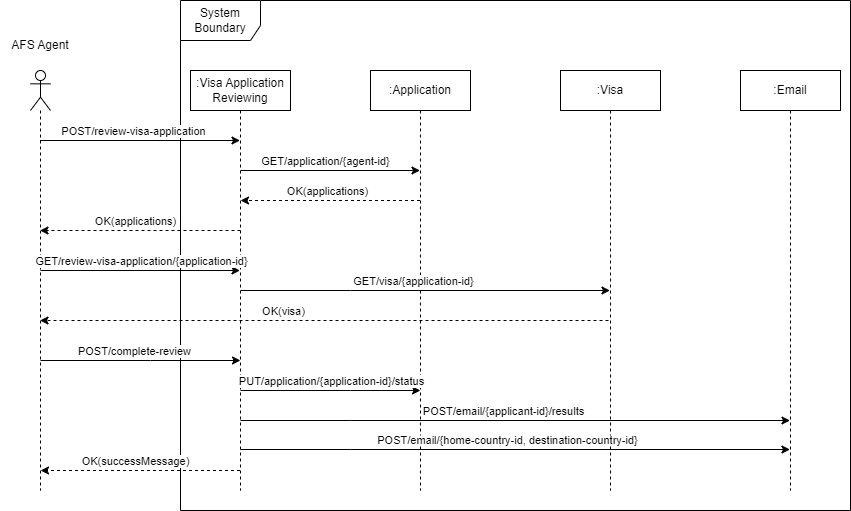

The diagram above was exported from draw.io. Its source (the exported page's mxGraphModel, read from the mxfile embedded in the PNG):
<mxGraphModel dx="2284" dy="790" grid="1" gridSize="10" guides="1" tooltips="1" connect="1" arrows="1" fold="1" page="1" pageScale="1" pageWidth="850" pageHeight="1100" math="0" shadow="0">
  <root>
    <mxCell id="0" />
    <mxCell id="1" parent="0" />
    <mxCell id="sIAPg59xfcB_bT-LDUke-1" value="System Boundary" style="shape=umlFrame;whiteSpace=wrap;html=1;pointerEvents=0;width=80;height=40;" parent="1" vertex="1">
      <mxGeometry x="120" y="10" width="670" height="510" as="geometry" />
    </mxCell>
    <mxCell id="sIAPg59xfcB_bT-LDUke-2" value="" style="shape=umlLifeline;perimeter=lifelinePerimeter;whiteSpace=wrap;html=1;container=1;dropTarget=0;collapsible=0;recursiveResize=0;outlineConnect=0;portConstraint=eastwest;newEdgeStyle={&quot;curved&quot;:0,&quot;rounded&quot;:0};participant=umlActor;" parent="1" vertex="1">
      <mxGeometry x="-30" y="80" width="20" height="420" as="geometry" />
    </mxCell>
    <mxCell id="sIAPg59xfcB_bT-LDUke-3" value="AFS Agent" style="text;html=1;strokeColor=none;fillColor=none;align=center;verticalAlign=middle;whiteSpace=wrap;rounded=0;" parent="1" vertex="1">
      <mxGeometry x="-60" y="40" width="80" height="30" as="geometry" />
    </mxCell>
    <mxCell id="sIAPg59xfcB_bT-LDUke-4" value=":Visa Application Reviewing" style="shape=umlLifeline;perimeter=lifelinePerimeter;whiteSpace=wrap;html=1;container=1;dropTarget=0;collapsible=0;recursiveResize=0;outlineConnect=0;portConstraint=eastwest;newEdgeStyle={&quot;curved&quot;:0,&quot;rounded&quot;:0};" parent="1" vertex="1">
      <mxGeometry x="130" y="80" width="100" height="420" as="geometry" />
    </mxCell>
    <mxCell id="sIAPg59xfcB_bT-LDUke-5" value=":Visa" style="shape=umlLifeline;perimeter=lifelinePerimeter;whiteSpace=wrap;html=1;container=1;dropTarget=0;collapsible=0;recursiveResize=0;outlineConnect=0;portConstraint=eastwest;newEdgeStyle={&quot;curved&quot;:0,&quot;rounded&quot;:0};" parent="1" vertex="1">
      <mxGeometry x="500" y="80" width="100" height="420" as="geometry" />
    </mxCell>
    <mxCell id="sIAPg59xfcB_bT-LDUke-7" value=":Application" style="shape=umlLifeline;perimeter=lifelinePerimeter;whiteSpace=wrap;html=1;container=1;dropTarget=0;collapsible=0;recursiveResize=0;outlineConnect=0;portConstraint=eastwest;newEdgeStyle={&quot;curved&quot;:0,&quot;rounded&quot;:0};" parent="1" vertex="1">
      <mxGeometry x="310" y="80" width="100" height="420" as="geometry" />
    </mxCell>
    <mxCell id="sIAPg59xfcB_bT-LDUke-9" value=":Email" style="shape=umlLifeline;perimeter=lifelinePerimeter;whiteSpace=wrap;html=1;container=1;dropTarget=0;collapsible=0;recursiveResize=0;outlineConnect=0;portConstraint=eastwest;newEdgeStyle={&quot;curved&quot;:0,&quot;rounded&quot;:0};" parent="1" vertex="1">
      <mxGeometry x="680" y="80" width="100" height="420" as="geometry" />
    </mxCell>
    <mxCell id="7Tz5fDuYK3-QLJP9Tvjv-1" value="" style="endArrow=classic;html=1;rounded=0;" parent="1" edge="1">
      <mxGeometry width="50" height="50" relative="1" as="geometry">
        <mxPoint x="-20.5" y="150" as="sourcePoint" />
        <mxPoint x="179.5" y="150" as="targetPoint" />
      </mxGeometry>
    </mxCell>
    <mxCell id="7Tz5fDuYK3-QLJP9Tvjv-2" value="POST/review-visa-application" style="edgeLabel;html=1;align=center;verticalAlign=middle;resizable=0;points=[];" parent="7Tz5fDuYK3-QLJP9Tvjv-1" connectable="0" vertex="1">
      <mxGeometry x="-0.067" y="2" relative="1" as="geometry">
        <mxPoint y="-8" as="offset" />
      </mxGeometry>
    </mxCell>
    <mxCell id="7Tz5fDuYK3-QLJP9Tvjv-3" value="" style="endArrow=classic;html=1;rounded=0;" parent="1" target="sIAPg59xfcB_bT-LDUke-7" edge="1">
      <mxGeometry width="50" height="50" relative="1" as="geometry">
        <mxPoint x="180" y="180" as="sourcePoint" />
        <mxPoint x="360" y="180" as="targetPoint" />
      </mxGeometry>
    </mxCell>
    <mxCell id="7Tz5fDuYK3-QLJP9Tvjv-4" value="GET/application/{agent-id}" style="edgeLabel;html=1;align=center;verticalAlign=middle;resizable=0;points=[];" parent="7Tz5fDuYK3-QLJP9Tvjv-3" connectable="0" vertex="1">
      <mxGeometry x="-0.067" y="2" relative="1" as="geometry">
        <mxPoint y="-8" as="offset" />
      </mxGeometry>
    </mxCell>
    <mxCell id="CTUNVcu0z9YfurJeR6dd-1" value="" style="endArrow=classic;html=1;rounded=0;dashed=1;" parent="1" source="sIAPg59xfcB_bT-LDUke-7" edge="1">
      <mxGeometry width="50" height="50" relative="1" as="geometry">
        <mxPoint x="360" y="210" as="sourcePoint" />
        <mxPoint x="180" y="210" as="targetPoint" />
      </mxGeometry>
    </mxCell>
    <mxCell id="CTUNVcu0z9YfurJeR6dd-2" value="OK(applications)" style="edgeLabel;html=1;align=center;verticalAlign=middle;resizable=0;points=[];" parent="CTUNVcu0z9YfurJeR6dd-1" connectable="0" vertex="1">
      <mxGeometry x="0.1947" y="2" relative="1" as="geometry">
        <mxPoint x="14" y="-12" as="offset" />
      </mxGeometry>
    </mxCell>
    <mxCell id="CTUNVcu0z9YfurJeR6dd-4" value="" style="endArrow=classic;html=1;rounded=0;dashed=1;" parent="1" target="sIAPg59xfcB_bT-LDUke-2" edge="1">
      <mxGeometry width="50" height="50" relative="1" as="geometry">
        <mxPoint x="180" y="240" as="sourcePoint" />
        <mxPoint y="240" as="targetPoint" />
      </mxGeometry>
    </mxCell>
    <mxCell id="CTUNVcu0z9YfurJeR6dd-5" value="OK(applications)" style="edgeLabel;html=1;align=center;verticalAlign=middle;resizable=0;points=[];" parent="CTUNVcu0z9YfurJeR6dd-4" connectable="0" vertex="1">
      <mxGeometry x="0.1947" y="2" relative="1" as="geometry">
        <mxPoint x="14" y="-12" as="offset" />
      </mxGeometry>
    </mxCell>
    <mxCell id="CTUNVcu0z9YfurJeR6dd-6" value="" style="endArrow=classic;html=1;rounded=0;" parent="1" target="sIAPg59xfcB_bT-LDUke-4" edge="1">
      <mxGeometry width="50" height="50" relative="1" as="geometry">
        <mxPoint x="-20" y="280" as="sourcePoint" />
        <mxPoint x="180" y="280" as="targetPoint" />
        <Array as="points" />
      </mxGeometry>
    </mxCell>
    <mxCell id="CTUNVcu0z9YfurJeR6dd-7" value="GET/review-visa-application/{application-id}" style="edgeLabel;html=1;align=center;verticalAlign=middle;resizable=0;points=[];" parent="CTUNVcu0z9YfurJeR6dd-6" connectable="0" vertex="1">
      <mxGeometry x="-0.067" y="2" relative="1" as="geometry">
        <mxPoint x="7" y="-8" as="offset" />
      </mxGeometry>
    </mxCell>
    <mxCell id="CTUNVcu0z9YfurJeR6dd-8" value="" style="endArrow=classic;html=1;rounded=0;" parent="1" target="sIAPg59xfcB_bT-LDUke-5" edge="1">
      <mxGeometry width="50" height="50" relative="1" as="geometry">
        <mxPoint x="180" y="300" as="sourcePoint" />
        <mxPoint x="380" y="300" as="targetPoint" />
        <Array as="points">
          <mxPoint x="290" y="300" />
        </Array>
      </mxGeometry>
    </mxCell>
    <mxCell id="CTUNVcu0z9YfurJeR6dd-9" value="GET/visa/{application-id}" style="edgeLabel;html=1;align=center;verticalAlign=middle;resizable=0;points=[];" parent="CTUNVcu0z9YfurJeR6dd-8" connectable="0" vertex="1">
      <mxGeometry x="-0.067" y="2" relative="1" as="geometry">
        <mxPoint y="-8" as="offset" />
      </mxGeometry>
    </mxCell>
    <mxCell id="CTUNVcu0z9YfurJeR6dd-12" value="" style="endArrow=classic;html=1;rounded=0;dashed=1;" parent="1" target="sIAPg59xfcB_bT-LDUke-2" edge="1">
      <mxGeometry width="50" height="50" relative="1" as="geometry">
        <mxPoint x="548" y="330" as="sourcePoint" />
        <mxPoint x="340" y="330" as="targetPoint" />
      </mxGeometry>
    </mxCell>
    <mxCell id="CTUNVcu0z9YfurJeR6dd-13" value="OK(visa)" style="edgeLabel;html=1;align=center;verticalAlign=middle;resizable=0;points=[];" parent="CTUNVcu0z9YfurJeR6dd-12" connectable="0" vertex="1">
      <mxGeometry x="0.1947" y="2" relative="1" as="geometry">
        <mxPoint x="14" y="-12" as="offset" />
      </mxGeometry>
    </mxCell>
    <mxCell id="5gadDOjyN1H_jTW1kUsY-1" value="" style="endArrow=classic;html=1;rounded=0;" parent="1" edge="1">
      <mxGeometry width="50" height="50" relative="1" as="geometry">
        <mxPoint x="-20" y="370" as="sourcePoint" />
        <mxPoint x="180" y="370" as="targetPoint" />
        <Array as="points">
          <mxPoint x="90" y="370" />
        </Array>
      </mxGeometry>
    </mxCell>
    <mxCell id="5gadDOjyN1H_jTW1kUsY-2" value="POST/complete-review" style="edgeLabel;html=1;align=center;verticalAlign=middle;resizable=0;points=[];" parent="5gadDOjyN1H_jTW1kUsY-1" connectable="0" vertex="1">
      <mxGeometry x="-0.067" y="2" relative="1" as="geometry">
        <mxPoint y="-8" as="offset" />
      </mxGeometry>
    </mxCell>
    <mxCell id="5gadDOjyN1H_jTW1kUsY-3" value="" style="endArrow=classic;html=1;rounded=0;" parent="1" edge="1">
      <mxGeometry width="50" height="50" relative="1" as="geometry">
        <mxPoint x="180" y="400" as="sourcePoint" />
        <mxPoint x="360" y="400" as="targetPoint" />
        <Array as="points">
          <mxPoint x="290" y="400" />
        </Array>
      </mxGeometry>
    </mxCell>
    <mxCell id="5gadDOjyN1H_jTW1kUsY-4" value="PUT/application/{application-id}/status" style="edgeLabel;html=1;align=center;verticalAlign=middle;resizable=0;points=[];" parent="5gadDOjyN1H_jTW1kUsY-3" connectable="0" vertex="1">
      <mxGeometry x="-0.067" y="2" relative="1" as="geometry">
        <mxPoint x="6" y="-8" as="offset" />
      </mxGeometry>
    </mxCell>
    <mxCell id="5gadDOjyN1H_jTW1kUsY-5" value="" style="endArrow=classic;html=1;rounded=0;" parent="1" target="sIAPg59xfcB_bT-LDUke-9" edge="1">
      <mxGeometry width="50" height="50" relative="1" as="geometry">
        <mxPoint x="180" y="430" as="sourcePoint" />
        <mxPoint x="360" y="430" as="targetPoint" />
        <Array as="points">
          <mxPoint x="290" y="430" />
        </Array>
      </mxGeometry>
    </mxCell>
    <mxCell id="5gadDOjyN1H_jTW1kUsY-6" value="POST/email/{applicant-id}/results" style="edgeLabel;html=1;align=center;verticalAlign=middle;resizable=0;points=[];" parent="5gadDOjyN1H_jTW1kUsY-5" connectable="0" vertex="1">
      <mxGeometry x="-0.067" y="2" relative="1" as="geometry">
        <mxPoint x="6" y="-8" as="offset" />
      </mxGeometry>
    </mxCell>
    <mxCell id="5gadDOjyN1H_jTW1kUsY-9" value="" style="endArrow=classic;html=1;rounded=0;" parent="1" target="sIAPg59xfcB_bT-LDUke-9" edge="1">
      <mxGeometry width="50" height="50" relative="1" as="geometry">
        <mxPoint x="180" y="459" as="sourcePoint" />
        <mxPoint x="700" y="459" as="targetPoint" />
        <Array as="points">
          <mxPoint x="290" y="459" />
        </Array>
      </mxGeometry>
    </mxCell>
    <mxCell id="5gadDOjyN1H_jTW1kUsY-12" value="" style="endArrow=classic;html=1;rounded=0;dashed=1;" parent="1" source="sIAPg59xfcB_bT-LDUke-4" edge="1">
      <mxGeometry width="50" height="50" relative="1" as="geometry">
        <mxPoint x="520" y="480" as="sourcePoint" />
        <mxPoint x="-20" y="480" as="targetPoint" />
      </mxGeometry>
    </mxCell>
    <mxCell id="5gadDOjyN1H_jTW1kUsY-13" value="OK(successMessage)" style="edgeLabel;html=1;align=center;verticalAlign=middle;resizable=0;points=[];" parent="5gadDOjyN1H_jTW1kUsY-12" connectable="0" vertex="1">
      <mxGeometry x="0.1947" y="2" relative="1" as="geometry">
        <mxPoint x="14" y="-12" as="offset" />
      </mxGeometry>
    </mxCell>
    <mxCell id="uYUMQ7vk-DVGoPeR3Fsc-1" value="POST/email/{home-country-id, destination-country-id}" style="text;html=1;align=center;verticalAlign=middle;whiteSpace=wrap;rounded=0;fontSize=11;fillColor=default;" parent="1" vertex="1">
      <mxGeometry x="310" y="445" width="275" height="10" as="geometry" />
    </mxCell>
  </root>
</mxGraphModel>